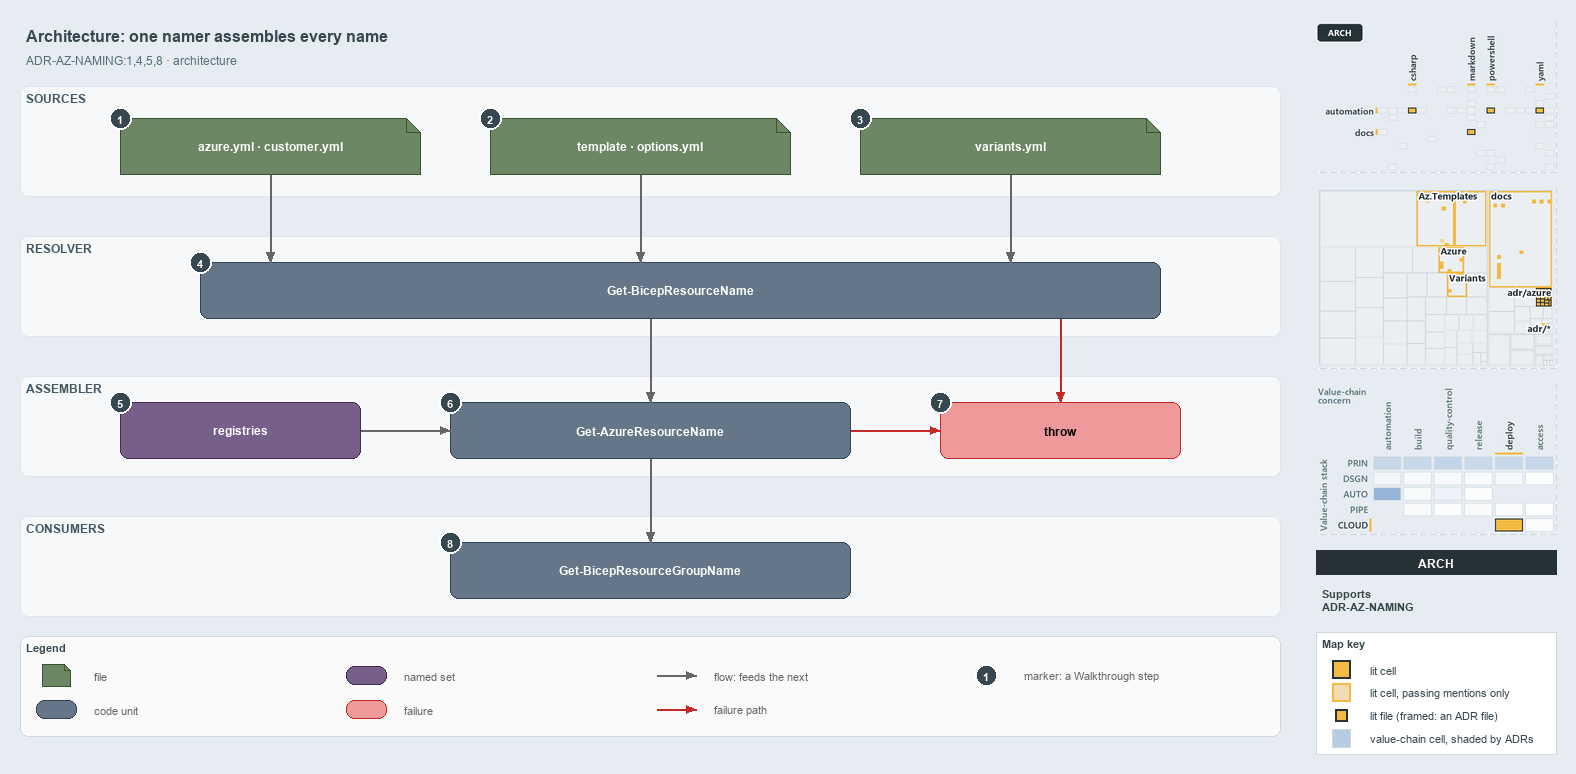

The diagram above was exported from draw.io. Its source (the exported page's mxGraphModel, read from the mxfile embedded in the PNG):
<mxGraphModel dx="1024" dy="768" grid="0" gridSize="10" guides="1" tooltips="1" connect="1" arrows="1" fold="1" page="1" pageScale="1" pageWidth="1572" pageHeight="750" background="#E6ECF2" math="0" shadow="0">
  <root>
    <mxCell id="0" />
    <mxCell id="1" parent="0" />
    <mxCell id="title" value="Architecture: one namer assembles every name" style="text;html=1;align=left;verticalAlign=middle;fontSize=16;fontStyle=1;fontColor=#37474F;" vertex="1" parent="1">
      <mxGeometry x="20" y="14" width="1260" height="30" as="geometry" />
    </mxCell>
    <mxCell id="subtitle" value="ADR-AZ-NAMING:1,4,5,8 · architecture" style="text;html=1;align=left;verticalAlign=middle;fontSize=12;fontColor=#546E7A;" vertex="1" parent="1">
      <mxGeometry x="20" y="44" width="1240" height="20" as="geometry" />
    </mxCell>
    <mxCell id="band-sources" value="SOURCES" style="rounded=1;html=1;arcSize=3;fillColor=#F6F8FA;strokeColor=#E1E4E8;verticalAlign=top;align=left;spacingLeft=8;fontStyle=1;fontSize=12;fontColor=#455A64;" vertex="1" parent="1">
      <mxGeometry x="20" y="80" width="1260" height="110" as="geometry" />
    </mxCell>
    <mxCell id="band-resolver" value="RESOLVER" style="rounded=1;html=1;arcSize=3;fillColor=#F6F8FA;strokeColor=#E1E4E8;verticalAlign=top;align=left;spacingLeft=8;fontStyle=1;fontSize=12;fontColor=#455A64;" vertex="1" parent="1">
      <mxGeometry x="20" y="230" width="1260" height="100" as="geometry" />
    </mxCell>
    <mxCell id="band-assembler" value="ASSEMBLER" style="rounded=1;html=1;arcSize=3;fillColor=#F6F8FA;strokeColor=#E1E4E8;verticalAlign=top;align=left;spacingLeft=8;fontStyle=1;fontSize=12;fontColor=#455A64;" vertex="1" parent="1">
      <mxGeometry x="20" y="370" width="1260" height="100" as="geometry" />
    </mxCell>
    <mxCell id="band-consumers" value="CONSUMERS" style="rounded=1;html=1;arcSize=3;fillColor=#F6F8FA;strokeColor=#E1E4E8;verticalAlign=top;align=left;spacingLeft=8;fontStyle=1;fontSize=12;fontColor=#455A64;" vertex="1" parent="1">
      <mxGeometry x="20" y="510" width="1260" height="100" as="geometry" />
    </mxCell>
    <mxCell id="src-azure" value="&lt;b&gt;azure.yml · customer.yml&lt;/b&gt;" style="shape=note;size=14;whiteSpace=wrap;html=1;fillColor=#6d8764;strokeColor=#3a5431;fontColor=#FFFFFF;fontSize=12;" vertex="1" parent="1">
      <mxGeometry x="120" y="112" width="300" height="56" as="geometry" />
    </mxCell>
    <mxCell id="src-template" value="&lt;b&gt;template · options.yml&lt;/b&gt;" style="shape=note;size=14;whiteSpace=wrap;html=1;fillColor=#6d8764;strokeColor=#3a5431;fontColor=#FFFFFF;fontSize=12;" vertex="1" parent="1">
      <mxGeometry x="490" y="112" width="300" height="56" as="geometry" />
    </mxCell>
    <mxCell id="src-variants" value="&lt;b&gt;variants.yml&lt;/b&gt;" style="shape=note;size=14;whiteSpace=wrap;html=1;fillColor=#6d8764;strokeColor=#3a5431;fontColor=#FFFFFF;fontSize=12;" vertex="1" parent="1">
      <mxGeometry x="860" y="112" width="300" height="56" as="geometry" />
    </mxCell>
    <mxCell id="resolver" value="&lt;b&gt;Get-BicepResourceName&lt;/b&gt;" style="rounded=1;whiteSpace=wrap;html=1;arcSize=20;fillColor=#647687;strokeColor=#314354;fontColor=#FFFFFF;fontSize=12;" vertex="1" parent="1">
      <mxGeometry x="200" y="256" width="960" height="56" as="geometry" />
    </mxCell>
    <mxCell id="registries" value="&lt;b&gt;registries&lt;/b&gt;" style="rounded=1;whiteSpace=wrap;html=1;arcSize=20;fillColor=#76608a;strokeColor=#432d57;fontColor=#FFFFFF;fontSize=12;" vertex="1" parent="1">
      <mxGeometry x="120" y="396" width="240" height="56" as="geometry" />
    </mxCell>
    <mxCell id="namer" value="&lt;b&gt;Get-AzureResourceName&lt;/b&gt;" style="rounded=1;whiteSpace=wrap;html=1;arcSize=20;fillColor=#647687;strokeColor=#314354;fontColor=#FFFFFF;fontSize=12;" vertex="1" parent="1">
      <mxGeometry x="450" y="396" width="400" height="56" as="geometry" />
    </mxCell>
    <mxCell id="throw" value="&lt;b&gt;throw&lt;/b&gt;" style="rounded=1;whiteSpace=wrap;html=1;arcSize=20;fillColor=#EF9A9A;strokeColor=#C62828;fontSize=12;" vertex="1" parent="1">
      <mxGeometry x="940" y="396" width="240" height="56" as="geometry" />
    </mxCell>
    <mxCell id="consumer" value="&lt;b&gt;Get-BicepResourceGroupName&lt;/b&gt;" style="rounded=1;whiteSpace=wrap;html=1;arcSize=20;fillColor=#647687;strokeColor=#314354;fontColor=#FFFFFF;fontSize=12;" vertex="1" parent="1">
      <mxGeometry x="450" y="536" width="400" height="56" as="geometry" />
    </mxCell>
    <mxCell id="p-edge-azure-resolver-a" value="" style="text;html=1;strokeColor=none;fillColor=none;" vertex="1" parent="1">
      <mxGeometry x="270" y="168" width="1" height="1" as="geometry" />
    </mxCell>
    <mxCell id="p-edge-azure-resolver-b" value="" style="text;html=1;strokeColor=none;fillColor=none;" vertex="1" parent="1">
      <mxGeometry x="270" y="256" width="1" height="1" as="geometry" />
    </mxCell>
    <mxCell id="edge-azure-resolver" value="" style="edgeStyle=orthogonalEdgeStyle;rounded=1;html=1;fontSize=11;endArrow=block;strokeColor=#666666;" edge="1" parent="1" source="p-edge-azure-resolver-a" target="p-edge-azure-resolver-b">
      <mxGeometry relative="1" as="geometry" />
    </mxCell>
    <mxCell id="p-edge-template-resolver-a" value="" style="text;html=1;strokeColor=none;fillColor=none;" vertex="1" parent="1">
      <mxGeometry x="640" y="168" width="1" height="1" as="geometry" />
    </mxCell>
    <mxCell id="p-edge-template-resolver-b" value="" style="text;html=1;strokeColor=none;fillColor=none;" vertex="1" parent="1">
      <mxGeometry x="640" y="256" width="1" height="1" as="geometry" />
    </mxCell>
    <mxCell id="edge-template-resolver" value="" style="edgeStyle=orthogonalEdgeStyle;rounded=1;html=1;fontSize=11;endArrow=block;strokeColor=#666666;" edge="1" parent="1" source="p-edge-template-resolver-a" target="p-edge-template-resolver-b">
      <mxGeometry relative="1" as="geometry" />
    </mxCell>
    <mxCell id="p-edge-variants-resolver-a" value="" style="text;html=1;strokeColor=none;fillColor=none;" vertex="1" parent="1">
      <mxGeometry x="1010" y="168" width="1" height="1" as="geometry" />
    </mxCell>
    <mxCell id="p-edge-variants-resolver-b" value="" style="text;html=1;strokeColor=none;fillColor=none;" vertex="1" parent="1">
      <mxGeometry x="1010" y="256" width="1" height="1" as="geometry" />
    </mxCell>
    <mxCell id="edge-variants-resolver" value="" style="edgeStyle=orthogonalEdgeStyle;rounded=1;html=1;fontSize=11;endArrow=block;strokeColor=#666666;" edge="1" parent="1" source="p-edge-variants-resolver-a" target="p-edge-variants-resolver-b">
      <mxGeometry relative="1" as="geometry" />
    </mxCell>
    <mxCell id="p-edge-resolver-namer-a" value="" style="text;html=1;strokeColor=none;fillColor=none;" vertex="1" parent="1">
      <mxGeometry x="650" y="312" width="1" height="1" as="geometry" />
    </mxCell>
    <mxCell id="p-edge-resolver-namer-b" value="" style="text;html=1;strokeColor=none;fillColor=none;" vertex="1" parent="1">
      <mxGeometry x="650" y="396" width="1" height="1" as="geometry" />
    </mxCell>
    <mxCell id="edge-resolver-namer" value="" style="edgeStyle=orthogonalEdgeStyle;rounded=1;html=1;fontSize=11;endArrow=block;strokeColor=#666666;" edge="1" parent="1" source="p-edge-resolver-namer-a" target="p-edge-resolver-namer-b">
      <mxGeometry relative="1" as="geometry" />
    </mxCell>
    <mxCell id="p-edge-resolver-throw-a" value="" style="text;html=1;strokeColor=none;fillColor=none;" vertex="1" parent="1">
      <mxGeometry x="1060" y="312" width="1" height="1" as="geometry" />
    </mxCell>
    <mxCell id="p-edge-resolver-throw-b" value="" style="text;html=1;strokeColor=none;fillColor=none;" vertex="1" parent="1">
      <mxGeometry x="1060" y="396" width="1" height="1" as="geometry" />
    </mxCell>
    <mxCell id="edge-resolver-throw" value="" style="edgeStyle=orthogonalEdgeStyle;rounded=1;html=1;fontSize=11;endArrow=block;strokeColor=#C62828;" edge="1" parent="1" source="p-edge-resolver-throw-a" target="p-edge-resolver-throw-b">
      <mxGeometry relative="1" as="geometry" />
    </mxCell>
    <mxCell id="p-edge-registries-namer-a" value="" style="text;html=1;strokeColor=none;fillColor=none;" vertex="1" parent="1">
      <mxGeometry x="360" y="424" width="1" height="1" as="geometry" />
    </mxCell>
    <mxCell id="p-edge-registries-namer-b" value="" style="text;html=1;strokeColor=none;fillColor=none;" vertex="1" parent="1">
      <mxGeometry x="450" y="424" width="1" height="1" as="geometry" />
    </mxCell>
    <mxCell id="edge-registries-namer" value="" style="edgeStyle=orthogonalEdgeStyle;rounded=1;html=1;fontSize=11;endArrow=block;strokeColor=#666666;" edge="1" parent="1" source="p-edge-registries-namer-a" target="p-edge-registries-namer-b">
      <mxGeometry relative="1" as="geometry" />
    </mxCell>
    <mxCell id="p-edge-namer-throw-a" value="" style="text;html=1;strokeColor=none;fillColor=none;" vertex="1" parent="1">
      <mxGeometry x="850" y="424" width="1" height="1" as="geometry" />
    </mxCell>
    <mxCell id="p-edge-namer-throw-b" value="" style="text;html=1;strokeColor=none;fillColor=none;" vertex="1" parent="1">
      <mxGeometry x="940" y="424" width="1" height="1" as="geometry" />
    </mxCell>
    <mxCell id="edge-namer-throw" value="" style="edgeStyle=orthogonalEdgeStyle;rounded=1;html=1;fontSize=11;endArrow=block;strokeColor=#C62828;" edge="1" parent="1" source="p-edge-namer-throw-a" target="p-edge-namer-throw-b">
      <mxGeometry relative="1" as="geometry" />
    </mxCell>
    <mxCell id="p-edge-namer-consumer-a" value="" style="text;html=1;strokeColor=none;fillColor=none;" vertex="1" parent="1">
      <mxGeometry x="650" y="452" width="1" height="1" as="geometry" />
    </mxCell>
    <mxCell id="p-edge-namer-consumer-b" value="" style="text;html=1;strokeColor=none;fillColor=none;" vertex="1" parent="1">
      <mxGeometry x="650" y="536" width="1" height="1" as="geometry" />
    </mxCell>
    <mxCell id="edge-namer-consumer" value="" style="edgeStyle=orthogonalEdgeStyle;rounded=1;html=1;fontSize=11;endArrow=block;strokeColor=#666666;" edge="1" parent="1" source="p-edge-namer-consumer-a" target="p-edge-namer-consumer-b">
      <mxGeometry relative="1" as="geometry" />
    </mxCell>
    <mxCell id="mark-1" value="1" style="ellipse;html=1;fillColor=#37474F;strokeColor=#FFFFFF;strokeWidth=2;fontColor=#FFFFFF;fontStyle=1;fontSize=11;" vertex="1" parent="1">
      <mxGeometry x="109" y="101" width="22" height="22" as="geometry" />
    </mxCell>
    <mxCell id="mark-2" value="2" style="ellipse;html=1;fillColor=#37474F;strokeColor=#FFFFFF;strokeWidth=2;fontColor=#FFFFFF;fontStyle=1;fontSize=11;" vertex="1" parent="1">
      <mxGeometry x="479" y="101" width="22" height="22" as="geometry" />
    </mxCell>
    <mxCell id="mark-3" value="3" style="ellipse;html=1;fillColor=#37474F;strokeColor=#FFFFFF;strokeWidth=2;fontColor=#FFFFFF;fontStyle=1;fontSize=11;" vertex="1" parent="1">
      <mxGeometry x="849" y="101" width="22" height="22" as="geometry" />
    </mxCell>
    <mxCell id="mark-4" value="4" style="ellipse;html=1;fillColor=#37474F;strokeColor=#FFFFFF;strokeWidth=2;fontColor=#FFFFFF;fontStyle=1;fontSize=11;" vertex="1" parent="1">
      <mxGeometry x="189" y="245" width="22" height="22" as="geometry" />
    </mxCell>
    <mxCell id="mark-5" value="5" style="ellipse;html=1;fillColor=#37474F;strokeColor=#FFFFFF;strokeWidth=2;fontColor=#FFFFFF;fontStyle=1;fontSize=11;" vertex="1" parent="1">
      <mxGeometry x="109" y="385" width="22" height="22" as="geometry" />
    </mxCell>
    <mxCell id="mark-6" value="6" style="ellipse;html=1;fillColor=#37474F;strokeColor=#FFFFFF;strokeWidth=2;fontColor=#FFFFFF;fontStyle=1;fontSize=11;" vertex="1" parent="1">
      <mxGeometry x="439" y="385" width="22" height="22" as="geometry" />
    </mxCell>
    <mxCell id="mark-7" value="7" style="ellipse;html=1;fillColor=#37474F;strokeColor=#FFFFFF;strokeWidth=2;fontColor=#FFFFFF;fontStyle=1;fontSize=11;" vertex="1" parent="1">
      <mxGeometry x="929" y="385" width="22" height="22" as="geometry" />
    </mxCell>
    <mxCell id="mark-8" value="8" style="ellipse;html=1;fillColor=#37474F;strokeColor=#FFFFFF;strokeWidth=2;fontColor=#FFFFFF;fontStyle=1;fontSize=11;" vertex="1" parent="1">
      <mxGeometry x="439" y="525" width="22" height="22" as="geometry" />
    </mxCell>
    <mxCell id="legend" value="&lt;b&gt;Legend&lt;/b&gt;" style="rounded=1;whiteSpace=wrap;html=1;arcSize=6;fillColor=#FAFAFA;strokeColor=#CFD8DC;align=left;verticalAlign=top;spacing=8;fontSize=11;fontColor=#37474F;" vertex="1" parent="1">
      <mxGeometry x="20" y="630" width="1260" height="100" as="geometry" />
    </mxCell>
    <mxCell id="legend-1" value="" style="shape=note;size=6;whiteSpace=wrap;html=1;fillColor=#6d8764;strokeColor=#3a5431;fontColor=#FFFFFF;" vertex="1" parent="1">
      <mxGeometry x="42" y="658" width="28" height="22" as="geometry" />
    </mxCell>
    <mxCell id="legend-1-text" value="file" style="text;html=1;align=left;verticalAlign=middle;fontSize=11;fontColor=#666666;" vertex="1" parent="1">
      <mxGeometry x="88" y="659" width="250" height="20" as="geometry" />
    </mxCell>
    <mxCell id="legend-2" value="" style="rounded=1;whiteSpace=wrap;html=1;arcSize=20;fillColor=#647687;strokeColor=#314354;fontColor=#FFFFFF;" vertex="1" parent="1">
      <mxGeometry x="36" y="694" width="40" height="18" as="geometry" />
    </mxCell>
    <mxCell id="legend-2-text" value="code unit" style="text;html=1;align=left;verticalAlign=middle;fontSize=11;fontColor=#666666;" vertex="1" parent="1">
      <mxGeometry x="88" y="693" width="250" height="20" as="geometry" />
    </mxCell>
    <mxCell id="legend-3" value="" style="rounded=1;whiteSpace=wrap;html=1;arcSize=20;fillColor=#76608a;strokeColor=#432d57;fontColor=#FFFFFF;" vertex="1" parent="1">
      <mxGeometry x="346" y="660" width="40" height="18" as="geometry" />
    </mxCell>
    <mxCell id="legend-3-text" value="named set" style="text;html=1;align=left;verticalAlign=middle;fontSize=11;fontColor=#666666;" vertex="1" parent="1">
      <mxGeometry x="398" y="659" width="250" height="20" as="geometry" />
    </mxCell>
    <mxCell id="legend-4" value="" style="rounded=1;whiteSpace=wrap;html=1;arcSize=20;fillColor=#EF9A9A;strokeColor=#C62828;" vertex="1" parent="1">
      <mxGeometry x="346" y="694" width="40" height="18" as="geometry" />
    </mxCell>
    <mxCell id="legend-4-text" value="failure" style="text;html=1;align=left;verticalAlign=middle;fontSize=11;fontColor=#666666;" vertex="1" parent="1">
      <mxGeometry x="398" y="693" width="250" height="20" as="geometry" />
    </mxCell>
    <mxCell id="legend-5-a" value="" style="text;html=1;strokeColor=none;fillColor=none;" vertex="1" parent="1">
      <mxGeometry x="656" y="669" width="1" height="1" as="geometry" />
    </mxCell>
    <mxCell id="legend-5-b" value="" style="text;html=1;strokeColor=none;fillColor=none;" vertex="1" parent="1">
      <mxGeometry x="696" y="669" width="1" height="1" as="geometry" />
    </mxCell>
    <mxCell id="legend-5" value="" style="edgeStyle=orthogonalEdgeStyle;rounded=1;html=1;endArrow=block;strokeColor=#666666;" edge="1" parent="1" source="legend-5-a" target="legend-5-b">
      <mxGeometry relative="1" as="geometry" />
    </mxCell>
    <mxCell id="legend-5-text" value="flow: feeds the next" style="text;html=1;align=left;verticalAlign=middle;fontSize=11;fontColor=#666666;" vertex="1" parent="1">
      <mxGeometry x="708" y="659" width="250" height="20" as="geometry" />
    </mxCell>
    <mxCell id="legend-6-a" value="" style="text;html=1;strokeColor=none;fillColor=none;" vertex="1" parent="1">
      <mxGeometry x="656" y="703" width="1" height="1" as="geometry" />
    </mxCell>
    <mxCell id="legend-6-b" value="" style="text;html=1;strokeColor=none;fillColor=none;" vertex="1" parent="1">
      <mxGeometry x="696" y="703" width="1" height="1" as="geometry" />
    </mxCell>
    <mxCell id="legend-6" value="" style="edgeStyle=orthogonalEdgeStyle;rounded=1;html=1;endArrow=block;strokeColor=#C62828;" edge="1" parent="1" source="legend-6-a" target="legend-6-b">
      <mxGeometry relative="1" as="geometry" />
    </mxCell>
    <mxCell id="legend-6-text" value="failure path" style="text;html=1;align=left;verticalAlign=middle;fontSize=11;fontColor=#666666;" vertex="1" parent="1">
      <mxGeometry x="708" y="693" width="250" height="20" as="geometry" />
    </mxCell>
    <mxCell id="legend-7" value="1" style="ellipse;html=1;fillColor=#37474F;strokeColor=#FFFFFF;strokeWidth=2;fontColor=#FFFFFF;fontStyle=1;fontSize=11;" vertex="1" parent="1">
      <mxGeometry x="975" y="658" width="22" height="22" as="geometry" />
    </mxCell>
    <mxCell id="legend-7-text" value="marker: a Walkthrough step" style="text;html=1;align=left;verticalAlign=middle;fontSize=11;fontColor=#666666;" vertex="1" parent="1">
      <mxGeometry x="1018" y="659" width="250" height="20" as="geometry" />
    </mxCell>
    <mxCell id="minimap-grid" value="" style="shape=image;html=1;imageAspect=0;aspect=fixed;verticalLabelPosition=bottom;strokeColor=#CFD8DC;dashed=1;fillColor=#FAFAFA;image=data:image/png,(base64 omitted: 12488 chars);" vertex="1" parent="1">
      <mxGeometry x="1316" y="16" width="240" height="150" as="geometry" />
    </mxCell>
    <mxCell id="minimap-tree" value="" style="shape=image;html=1;imageAspect=0;aspect=fixed;verticalLabelPosition=bottom;strokeColor=#CFD8DC;dashed=1;fillColor=#FAFAFA;image=data:image/png,(base64 omitted: 18456 chars);" vertex="1" parent="1">
      <mxGeometry x="1316" y="182" width="240" height="180" as="geometry" />
    </mxCell>
    <mxCell id="minimap-chain" value="" style="shape=image;html=1;imageAspect=0;aspect=fixed;verticalLabelPosition=bottom;strokeColor=#CFD8DC;dashed=1;fillColor=#FAFAFA;image=data:image/png,(base64 omitted: 22764 chars);" vertex="1" parent="1">
      <mxGeometry x="1316" y="378" width="240" height="150" as="geometry" />
    </mxCell>
    <mxCell id="lens-badge" value="ARCH" style="rounded=0;whiteSpace=wrap;html=1;align=center;verticalAlign=middle;fontSize=12;fontStyle=1;fontColor=#FFFFFF;fillColor=#263238;strokeColor=none;" vertex="1" parent="1">
      <mxGeometry x="1316" y="544" width="240" height="24" as="geometry" />
    </mxCell>
    <mxCell id="supports" value="&lt;b&gt;Supports&lt;/b&gt;&lt;br&gt;ADR-AZ-NAMING" style="text;html=1;whiteSpace=wrap;align=left;verticalAlign=top;fontSize=11;fontColor=#37474F;" vertex="1" parent="1">
      <mxGeometry x="1316" y="576" width="240" height="38" as="geometry" />
    </mxCell>
    <mxCell id="mapkey" value="&lt;b&gt;Map key&lt;/b&gt;" style="rounded=0;whiteSpace=wrap;html=1;align=left;verticalAlign=top;fontSize=11;fontColor=#37474F;fillColor=#FFFFFF;strokeColor=#CFD8DC;spacingLeft=8;spacingTop=2;" vertex="1" parent="1">
      <mxGeometry x="1316" y="626" width="240" height="122" as="geometry" />
    </mxCell>
    <mxCell id="mapkey-lit" value="" style="rounded=0;html=1;fillColor=#F4B942;strokeColor=#263238;strokeWidth=2;" vertex="1" parent="1">
      <mxGeometry x="1332.0" y="654.0" width="18" height="18" as="geometry" />
    </mxCell>
    <mxCell id="mapkey-lit-text" value="lit cell" style="text;html=1;align=left;verticalAlign=middle;fontSize=11;fontColor=#37474F;" vertex="1" parent="1">
      <mxGeometry x="1364" y="653" width="184" height="20" as="geometry" />
    </mxCell>
    <mxCell id="mapkey-touched" value="" style="rounded=0;html=1;fillColor=#EFDCB4;strokeColor=#F4B942;strokeWidth=2;" vertex="1" parent="1">
      <mxGeometry x="1332.0" y="677.0" width="18" height="18" as="geometry" />
    </mxCell>
    <mxCell id="mapkey-touched-text" value="lit cell, passing mentions only" style="text;html=1;align=left;verticalAlign=middle;fontSize=11;fontColor=#37474F;" vertex="1" parent="1">
      <mxGeometry x="1364" y="676" width="184" height="20" as="geometry" />
    </mxCell>
    <mxCell id="mapkey-file" value="" style="rounded=0;html=1;fillColor=#F4B942;strokeColor=#263238;strokeWidth=2;" vertex="1" parent="1">
      <mxGeometry x="1335.0" y="703.0" width="12" height="12" as="geometry" />
    </mxCell>
    <mxCell id="mapkey-file-text" value="lit file (framed: an ADR file)" style="text;html=1;align=left;verticalAlign=middle;fontSize=11;fontColor=#37474F;" vertex="1" parent="1">
      <mxGeometry x="1364" y="699" width="184" height="20" as="geometry" />
    </mxCell>
    <mxCell id="mapkey-shade" value="" style="rounded=0;html=1;fillColor=#B5CCE3;strokeColor=#CFD8DC;" vertex="1" parent="1">
      <mxGeometry x="1332.0" y="723.0" width="18" height="18" as="geometry" />
    </mxCell>
    <mxCell id="mapkey-shade-text" value="value-chain cell, shaded by ADRs" style="text;html=1;align=left;verticalAlign=middle;fontSize=11;fontColor=#37474F;" vertex="1" parent="1">
      <mxGeometry x="1364" y="722" width="184" height="20" as="geometry" />
    </mxCell>
  </root>
</mxGraphModel>